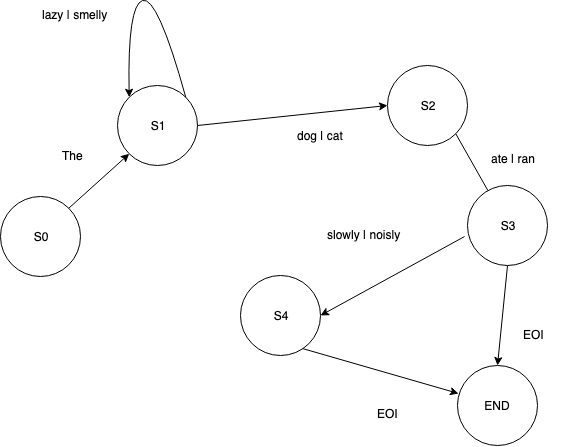

The diagram above was exported from draw.io. Its source (the exported page's mxGraphModel, read from the mxfile embedded in the PNG):
<mxGraphModel dx="772" dy="451" grid="1" gridSize="10" guides="1" tooltips="1" connect="1" arrows="1" fold="1" page="1" pageScale="1" pageWidth="850" pageHeight="1100" math="0" shadow="0">
  <root>
    <mxCell id="0" />
    <mxCell id="1" parent="0" />
    <mxCell id="J1ZEml6-sUKH1N4AWz-L-1" value="S1" style="ellipse;whiteSpace=wrap;html=1;aspect=fixed;" parent="1" vertex="1">
      <mxGeometry x="200" y="170" width="80" height="80" as="geometry" />
    </mxCell>
    <mxCell id="J1ZEml6-sUKH1N4AWz-L-4" value="The" style="text;html=1;resizable=0;points=[];autosize=1;align=left;verticalAlign=top;spacingTop=-4;" parent="1" vertex="1">
      <mxGeometry x="143" y="231" width="40" height="20" as="geometry" />
    </mxCell>
    <mxCell id="J1ZEml6-sUKH1N4AWz-L-7" value="S2" style="ellipse;whiteSpace=wrap;html=1;aspect=fixed;" parent="1" vertex="1">
      <mxGeometry x="470" y="150" width="80" height="80" as="geometry" />
    </mxCell>
    <mxCell id="J1ZEml6-sUKH1N4AWz-L-8" value="" style="curved=1;endArrow=classic;html=1;exitX=1;exitY=0;exitDx=0;exitDy=0;entryX=0;entryY=0;entryDx=0;entryDy=0;" parent="1" source="J1ZEml6-sUKH1N4AWz-L-1" target="J1ZEml6-sUKH1N4AWz-L-1" edge="1">
      <mxGeometry width="50" height="50" relative="1" as="geometry">
        <mxPoint x="290" y="70" as="sourcePoint" />
        <mxPoint x="270" y="-10" as="targetPoint" />
        <Array as="points">
          <mxPoint x="240" y="80" />
          <mxPoint x="210" y="90" />
        </Array>
      </mxGeometry>
    </mxCell>
    <mxCell id="J1ZEml6-sUKH1N4AWz-L-10" value="" style="endArrow=classic;html=1;exitX=1;exitY=0.5;exitDx=0;exitDy=0;entryX=0;entryY=0.5;entryDx=0;entryDy=0;" parent="1" source="J1ZEml6-sUKH1N4AWz-L-1" target="J1ZEml6-sUKH1N4AWz-L-7" edge="1">
      <mxGeometry width="50" height="50" relative="1" as="geometry">
        <mxPoint x="320" y="220" as="sourcePoint" />
        <mxPoint x="370" y="170" as="targetPoint" />
      </mxGeometry>
    </mxCell>
    <mxCell id="J1ZEml6-sUKH1N4AWz-L-11" value="dog | cat" style="text;html=1;resizable=0;points=[];autosize=1;align=left;verticalAlign=top;spacingTop=-4;" parent="1" vertex="1">
      <mxGeometry x="378" y="211" width="60" height="20" as="geometry" />
    </mxCell>
    <mxCell id="J1ZEml6-sUKH1N4AWz-L-14" value="lazy | smelly" style="text;html=1;resizable=0;points=[];autosize=1;align=left;verticalAlign=top;spacingTop=-4;" parent="1" vertex="1">
      <mxGeometry x="123" y="90" width="80" height="20" as="geometry" />
    </mxCell>
    <mxCell id="J1ZEml6-sUKH1N4AWz-L-17" value="S3" style="ellipse;whiteSpace=wrap;html=1;aspect=fixed;" parent="1" vertex="1">
      <mxGeometry x="550" y="270" width="80" height="80" as="geometry" />
    </mxCell>
    <mxCell id="J1ZEml6-sUKH1N4AWz-L-18" value="S4" style="ellipse;whiteSpace=wrap;html=1;aspect=fixed;" parent="1" vertex="1">
      <mxGeometry x="323" y="360" width="80" height="80" as="geometry" />
    </mxCell>
    <mxCell id="J1ZEml6-sUKH1N4AWz-L-19" value="" style="endArrow=none;html=1;exitX=1;exitY=1;exitDx=0;exitDy=0;" parent="1" source="J1ZEml6-sUKH1N4AWz-L-7" target="J1ZEml6-sUKH1N4AWz-L-17" edge="1">
      <mxGeometry width="50" height="50" relative="1" as="geometry">
        <mxPoint x="560" y="220" as="sourcePoint" />
        <mxPoint x="610" y="170" as="targetPoint" />
      </mxGeometry>
    </mxCell>
    <mxCell id="J1ZEml6-sUKH1N4AWz-L-21" value="END" style="ellipse;whiteSpace=wrap;html=1;aspect=fixed;" parent="1" vertex="1">
      <mxGeometry x="540" y="450" width="80" height="80" as="geometry" />
    </mxCell>
    <mxCell id="J1ZEml6-sUKH1N4AWz-L-22" value="" style="endArrow=classic;html=1;exitX=-0.037;exitY=0.638;exitDx=0;exitDy=0;exitPerimeter=0;entryX=1;entryY=0.5;entryDx=0;entryDy=0;" parent="1" source="J1ZEml6-sUKH1N4AWz-L-17" target="J1ZEml6-sUKH1N4AWz-L-18" edge="1">
      <mxGeometry width="50" height="50" relative="1" as="geometry">
        <mxPoint x="450" y="400" as="sourcePoint" />
        <mxPoint x="500" y="350" as="targetPoint" />
      </mxGeometry>
    </mxCell>
    <mxCell id="J1ZEml6-sUKH1N4AWz-L-23" value="" style="endArrow=classic;html=1;exitX=0.775;exitY=0.913;exitDx=0;exitDy=0;exitPerimeter=0;entryX=0.013;entryY=0.35;entryDx=0;entryDy=0;entryPerimeter=0;" parent="1" source="J1ZEml6-sUKH1N4AWz-L-18" target="J1ZEml6-sUKH1N4AWz-L-21" edge="1">
      <mxGeometry width="50" height="50" relative="1" as="geometry">
        <mxPoint x="230" y="490" as="sourcePoint" />
        <mxPoint x="280" y="440" as="targetPoint" />
      </mxGeometry>
    </mxCell>
    <mxCell id="J1ZEml6-sUKH1N4AWz-L-24" value="" style="endArrow=classic;html=1;exitX=0.5;exitY=1;exitDx=0;exitDy=0;entryX=0.5;entryY=0;entryDx=0;entryDy=0;" parent="1" source="J1ZEml6-sUKH1N4AWz-L-17" target="J1ZEml6-sUKH1N4AWz-L-21" edge="1">
      <mxGeometry width="50" height="50" relative="1" as="geometry">
        <mxPoint x="690" y="420" as="sourcePoint" />
        <mxPoint x="740" y="370" as="targetPoint" />
      </mxGeometry>
    </mxCell>
    <mxCell id="J1ZEml6-sUKH1N4AWz-L-26" value="slowly | noisly" style="text;html=1;resizable=0;points=[];autosize=1;align=left;verticalAlign=top;spacingTop=-4;" parent="1" vertex="1">
      <mxGeometry x="408" y="310" width="90" height="20" as="geometry" />
    </mxCell>
    <mxCell id="qNBrLfSEusQfVTqEKdlB-1" value="EOI" style="text;html=1;resizable=0;points=[];autosize=1;align=left;verticalAlign=top;spacingTop=-4;" vertex="1" parent="1">
      <mxGeometry x="458" y="489" width="40" height="20" as="geometry" />
    </mxCell>
    <mxCell id="qNBrLfSEusQfVTqEKdlB-2" value="EOI" style="text;html=1;resizable=0;points=[];autosize=1;align=left;verticalAlign=top;spacingTop=-4;" vertex="1" parent="1">
      <mxGeometry x="604" y="410" width="40" height="20" as="geometry" />
    </mxCell>
    <mxCell id="qNBrLfSEusQfVTqEKdlB-5" value="ate | ran" style="text;html=1;resizable=0;points=[];autosize=1;align=left;verticalAlign=top;spacingTop=-4;" vertex="1" parent="1">
      <mxGeometry x="572" y="234" width="60" height="20" as="geometry" />
    </mxCell>
    <mxCell id="qNBrLfSEusQfVTqEKdlB-7" value="S0" style="ellipse;whiteSpace=wrap;html=1;aspect=fixed;" vertex="1" parent="1">
      <mxGeometry x="83" y="281" width="80" height="80" as="geometry" />
    </mxCell>
    <mxCell id="qNBrLfSEusQfVTqEKdlB-8" value="" style="endArrow=classic;html=1;exitX=1;exitY=0;exitDx=0;exitDy=0;entryX=0;entryY=1;entryDx=0;entryDy=0;" edge="1" parent="1" source="qNBrLfSEusQfVTqEKdlB-7" target="J1ZEml6-sUKH1N4AWz-L-1">
      <mxGeometry width="50" height="50" relative="1" as="geometry">
        <mxPoint x="190" y="300" as="sourcePoint" />
        <mxPoint x="240" y="250" as="targetPoint" />
      </mxGeometry>
    </mxCell>
  </root>
</mxGraphModel>